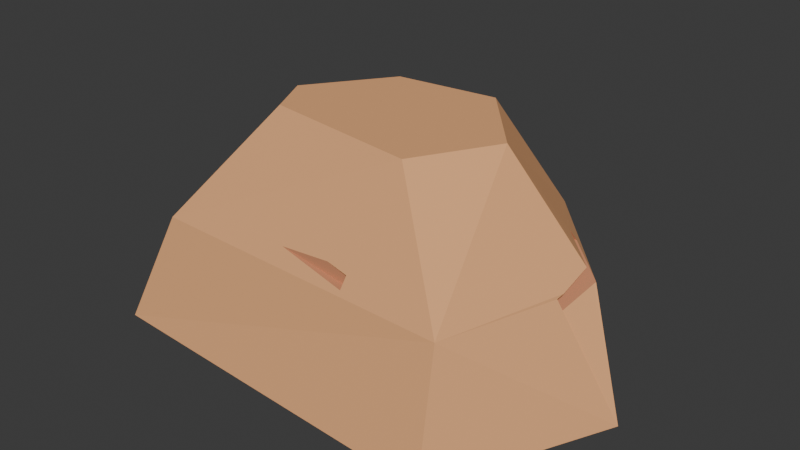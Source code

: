 # Source: DesertStoneSmall.blend  (saved by Blender 5.1.30; exported with 4.5.12 LTS)
import bpy
from mathutils import Matrix  # noqa: F401  (used for matrix-valued properties, if any)

bpy.ops.wm.read_factory_settings(use_empty=True)
scene = bpy.context.scene
scene.name = 'Scene'

# ---- collections
col_collection = bpy.data.collections.new('Collection'); scene.collection.children.link(col_collection)

# ---- materials (node trees are filled in below, after node groups)
mat_material_desertstone_body = bpy.data.materials.new('Material.DesertStone.Body')
mat_material_desertstone_body.diffuse_color = (0.847, 0.416, 0.184, 1.0)
mat_material_desertstone_groove = bpy.data.materials.new('Material.DesertStone.Groove')
mat_material_desertstone_groove.diffuse_color = (0.627, 0.263, 0.133, 1.0)

# ---- material node trees
mat_material_desertstone_body.use_nodes = True; mat_material_desertstone_body.node_tree.nodes.clear()
_N = mat_material_desertstone_body.node_tree.nodes; _L = mat_material_desertstone_body.node_tree.links
n0 = _N.new('ShaderNodeBsdfPrincipled'); n0.name = 'Principled BSDF'; n0.location = (-200, 100)
n0.inputs[0].default_value = (0.847, 0.416, 0.184, 1.0)
n0.inputs[2].default_value = 0.88
n1 = _N.new('ShaderNodeOutputMaterial'); n1.name = 'Material Output'; n1.location = (200, 100)
_L.new(n0.outputs[0], n1.inputs[0])
n1.is_active_output = True
mat_material_desertstone_groove.use_nodes = True; mat_material_desertstone_groove.node_tree.nodes.clear()
_N = mat_material_desertstone_groove.node_tree.nodes; _L = mat_material_desertstone_groove.node_tree.links
n0 = _N.new('ShaderNodeBsdfPrincipled'); n0.name = 'Principled BSDF'; n0.location = (-200, 100)
n0.inputs[0].default_value = (0.627, 0.263, 0.133, 1.0)
n0.inputs[2].default_value = 0.94
n1 = _N.new('ShaderNodeOutputMaterial'); n1.name = 'Material Output'; n1.location = (200, 100)
_L.new(n0.outputs[0], n1.inputs[0])
n1.is_active_output = True

# ---- world
world_world = bpy.data.worlds.new('World'); scene.world = world_world
world_world.use_nodes = True; world_world.node_tree.nodes.clear()
_N = world_world.node_tree.nodes; _L = world_world.node_tree.links
n0 = _N.new('ShaderNodeOutputWorld'); n0.name = 'World Output'; n0.location = (200, 100)
n1 = _N.new('ShaderNodeBackground'); n1.name = 'Background'; n1.location = (-200, 100)
n1.inputs[0].default_value = (0.05088, 0.05088, 0.05088, 1.0)
_L.new(n1.outputs[0], n0.inputs[0])
n0.is_active_output = True
world_world.color = (0.05088, 0.05088, 0.05088)
world_world.sun_shadow_jitter_overblur = 0.0

# ---- meshes
me_desertstonesmall_bodymesh = bpy.data.meshes.new('DesertStoneSmall_BodyMesh')
me_desertstonesmall_bodymesh.from_pydata([(0.6061, 0.9091, 0.0), (1.273, 0.0, 0.0), (0.8485, -0.9091, 0.0), (-1.152, -0.7879, 0.0), (-1.273, -0.1212, 0.0), (-0.7879, 0.7879, 0.0), (-1.152, -0.7879, 0.0), (0.8485, -0.9091, 0.0), (0.7879, -0.7273, 0.6061), (-0.9091, -0.6667, 0.6061), (0.7879, -0.7273, 0.6061), (0.8485, -0.9091, 0.0), (1.273, 0.0, 0.0), (1.032, 0.1206, 0.6029), (1.028, 0.1081, 0.5984), (0.9877, -0.07673, 0.5309), (0.97, -0.09902, 0.592), (0.9784, -0.06036, 0.6061), (1.032, 0.1206, 0.6029), (1.273, 0.0, 0.0), (0.6061, 0.9091, 0.0), (0.4848, 0.7273, 0.6061), (1.023, 0.1292, 0.6061), (0.6061, 0.9091, 0.0), (-0.7879, 0.7879, 0.0), (-0.6061, 0.6667, 0.6061), (0.4848, 0.7273, 0.6061), (-0.7879, 0.7879, 0.0), (-1.273, -0.1212, 0.0), (-1.03, -0.06061, 0.6061), (-0.6061, 0.6667, 0.6061), (-1.273, -0.1212, 0.0), (-1.152, -0.7879, 0.0), (-0.9091, -0.6667, 0.6061), (-1.03, -0.06061, 0.6061), (0.7879, -0.7273, 0.6061), (0.3636, -0.4242, 1.194), (0.2515, -0.6641, 0.6959), (0.2424, -0.6914, 0.6395), (0.1283, -0.65, 0.7158), (0.2515, -0.6641, 0.6959), (0.3636, -0.4242, 1.194), (-0.4848, -0.303, 1.194), (-0.9091, -0.6667, 0.6061), (0.7879, -0.7273, 0.6061), (0.2424, -0.6914, 0.6395), (0.2411, -0.6952, 0.6317), (-0.1527, -0.65, 0.6953), (0.9858, 0.1085, 0.6677), (0.6061, 0.0, 1.194), (0.3636, -0.4242, 1.194), (0.7879, -0.7273, 0.6061), (0.9784, -0.06036, 0.6061), (0.4848, 0.7273, 0.6061), (0.2424, 0.4242, 1.194), (0.6061, 0.0, 1.194), (0.9858, 0.1085, 0.6677), (0.9209, 0.1633, 0.6877), (0.79, 0.2706, 0.7269), (0.79, 0.2817, 0.7154), (0.816, 0.299, 0.668), (1.023, 0.1292, 0.6061), (0.4848, 0.7273, 0.6061), (-0.6061, 0.6667, 0.6061), (-0.303, 0.3636, 1.194), (0.2424, 0.4242, 1.194), (-0.6061, 0.6667, 0.6061), (-1.03, -0.06061, 0.6061), (-0.6061, -0.06061, 1.194), (-0.303, 0.3636, 1.194), (-1.03, -0.06061, 0.6061), (-0.9091, -0.6667, 0.6061), (-0.4848, -0.303, 1.194), (-0.6061, -0.06061, 1.194), (-0.303, 0.3636, 1.194), (-0.6061, -0.06061, 1.194), (-0.4848, -0.303, 1.194), (0.3636, -0.4242, 1.194), (0.6061, 0.0, 1.194), (0.2424, 0.4242, 1.194)], [], [(0, 1, 2, 3, 4, 5), (6, 7, 8, 9), (10, 11, 12, 13, 14, 15, 16, 17), (18, 19, 20, 21, 22), (23, 24, 25, 26), (27, 28, 29, 30), (31, 32, 33, 34), (35, 36, 37, 38), (39, 40, 41, 42, 43, 44, 45, 46, 47), (48, 49, 50, 51, 52), (53, 54, 55, 56, 57, 58, 59, 60, 61), (62, 63, 64, 65), (66, 67, 68, 69), (70, 71, 72, 73), (74, 75, 76, 77, 78, 79)])
me_desertstonesmall_bodymesh.materials.append(mat_material_desertstone_body)
me_desertstonesmall_bodymesh.update()
me_desertstonesmall_crevicesmesh = bpy.data.meshes.new('DesertStoneSmall_CrevicesMesh')
me_desertstonesmall_crevicesmesh.from_pydata([(0.2411, -0.65, 0.6317), (0.2515, -0.65, 0.6959), (0.1283, -0.65, 0.7158), (-0.1527, -0.65, 0.6953), (0.2424, -0.6914, 0.6395), (0.2515, -0.6641, 0.6959), (0.2515, -0.65, 0.6959), (0.2411, -0.65, 0.6317), (0.2411, -0.6952, 0.6317), (0.2411, -0.6952, 0.6317), (0.2411, -0.65, 0.6317), (-0.1527, -0.65, 0.6953), (0.1283, -0.65, 0.7158), (0.2515, -0.65, 0.6959), (0.2515, -0.6641, 0.6959), (0.79, -0.09902, 0.592), (0.79, -0.07673, 0.5309), (0.79, 0.299, 0.668), (0.79, 0.2817, 0.7154), (0.79, 0.2706, 0.7269), (0.79, 0.2817, 0.7154), (0.79, 0.299, 0.668), (0.816, 0.299, 0.668), (0.9877, -0.07673, 0.5309), (0.79, -0.07673, 0.5309), (0.79, -0.09902, 0.592), (0.97, -0.09902, 0.592), (0.816, 0.299, 0.668), (0.79, 0.299, 0.668), (0.79, -0.07673, 0.5309), (0.9877, -0.07673, 0.5309), (1.028, 0.1081, 0.5984), (1.032, 0.1206, 0.6029), (1.023, 0.1292, 0.6061), (0.79, -0.09902, 0.592), (0.79, 0.2706, 0.7269), (0.9209, 0.1633, 0.6877), (0.9858, 0.1085, 0.6677), (0.9784, -0.06036, 0.6061), (0.97, -0.09902, 0.592)], [], [(0, 1, 2, 3), (4, 5, 6, 7, 8), (9, 10, 11), (12, 13, 14), (15, 16, 17, 18, 19), (20, 21, 22), (23, 24, 25, 26), (27, 28, 29, 30, 31, 32, 33), (34, 35, 36, 37, 38, 39)])
me_desertstonesmall_crevicesmesh.materials.append(mat_material_desertstone_groove)
me_desertstonesmall_crevicesmesh.update()

# ---- objects
ob_desertstonesmall_body = bpy.data.objects.new('DesertStoneSmall_Body', me_desertstonesmall_bodymesh)
ob_desertstonesmall_crevices = bpy.data.objects.new('DesertStoneSmall_Crevices', me_desertstonesmall_crevicesmesh)

# ---- transforms, parenting, visibility, modifiers, constraints
ob_desertstonesmall_body.location = (0.0, 0.0, 0.0)
ob_desertstonesmall_crevices.location = (0.0, 0.0, 0.0)

# ---- collection membership
col_collection.objects.link(ob_desertstonesmall_body)
col_collection.objects.link(ob_desertstonesmall_crevices)

# ---- scene / render settings (as saved in the file)
scene.frame_start = 1; scene.frame_end = 250; scene.frame_set(1)
scene.render.engine = 'BLENDER_EEVEE_NEXT'
scene.render.bake_bias = 0.0
scene.render.bake_samples = 0
scene.cycles.sampling_pattern = 'TABULATED_SOBOL'
scene.eevee.use_volume_custom_range = False
bpy.context.view_layer.update()

# ---- added for rendering (the .blend has no active camera and no usable light): camera, sun
cam_auto = bpy.data.cameras.new('AutoCamera')
cam_auto.lens = 50.0
cam_auto.sensor_width = 36.0
cam_auto.clip_end = 1000.0
ob_auto_camera = bpy.data.objects.new('AutoCamera', cam_auto)
scene.collection.objects.link(ob_auto_camera)
ob_auto_camera.location = (3.09786, -3.71743, 3.07526)
ob_auto_camera.rotation_euler = (1.09748, -7.21219e-08, 0.694738)
scene.camera = ob_auto_camera
light_auto_sun = bpy.data.lights.new('AutoSun', 'SUN')
light_auto_sun.energy = 3.0
light_auto_sun.angle = 0.0523599
ob_auto_sun = bpy.data.objects.new('AutoSun', light_auto_sun)
scene.collection.objects.link(ob_auto_sun)
ob_auto_sun.rotation_euler = (0.872665, 0.174533, 0.523599)
bpy.context.view_layer.update()
